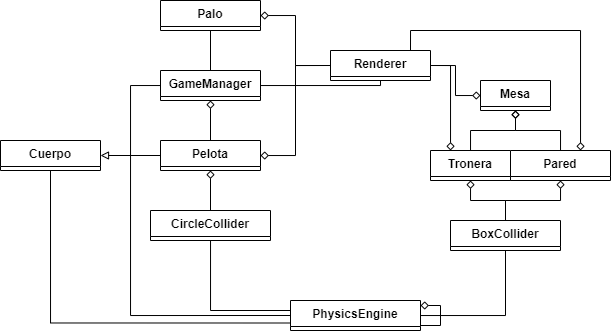

The diagram above was exported from draw.io. Its source (the exported page's mxGraphModel, read from the mxfile embedded in the PNG):
<mxGraphModel dx="981" dy="526" grid="1" gridSize="10" guides="1" tooltips="1" connect="1" arrows="1" fold="1" page="1" pageScale="1" pageWidth="827" pageHeight="1169" math="0" shadow="0">
  <root>
    <mxCell id="WIyWlLk6GJQsqaUBKTNV-0" />
    <mxCell id="WIyWlLk6GJQsqaUBKTNV-1" parent="WIyWlLk6GJQsqaUBKTNV-0" />
    <mxCell id="GRZLSAUEOMBNLARE7sXG-75" style="edgeStyle=orthogonalEdgeStyle;rounded=0;orthogonalLoop=1;jettySize=auto;html=1;entryX=0;entryY=0.5;entryDx=0;entryDy=0;startArrow=diamond;startFill=0;endArrow=none;endFill=0;" edge="1" parent="WIyWlLk6GJQsqaUBKTNV-1" source="GRZLSAUEOMBNLARE7sXG-0" target="GRZLSAUEOMBNLARE7sXG-71">
      <mxGeometry relative="1" as="geometry" />
    </mxCell>
    <mxCell id="GRZLSAUEOMBNLARE7sXG-92" style="edgeStyle=orthogonalEdgeStyle;rounded=0;orthogonalLoop=1;jettySize=auto;html=1;startArrow=diamond;startFill=0;endArrow=none;endFill=0;" edge="1" parent="WIyWlLk6GJQsqaUBKTNV-1" source="GRZLSAUEOMBNLARE7sXG-0" target="GRZLSAUEOMBNLARE7sXG-88">
      <mxGeometry relative="1" as="geometry" />
    </mxCell>
    <mxCell id="GRZLSAUEOMBNLARE7sXG-0" value="Pelota" style="swimlane;fontStyle=1;align=center;verticalAlign=top;childLayout=stackLayout;horizontal=1;startSize=26;horizontalStack=0;resizeParent=1;resizeParentMax=0;resizeLast=0;collapsible=1;marginBottom=0;" vertex="1" collapsed="1" parent="WIyWlLk6GJQsqaUBKTNV-1">
      <mxGeometry x="200" y="180" width="100" height="30" as="geometry">
        <mxRectangle x="200" y="120" width="160" height="86" as="alternateBounds" />
      </mxGeometry>
    </mxCell>
    <mxCell id="GRZLSAUEOMBNLARE7sXG-1" value="+ field: type" style="text;strokeColor=none;fillColor=none;align=left;verticalAlign=top;spacingLeft=4;spacingRight=4;overflow=hidden;rotatable=0;points=[[0,0.5],[1,0.5]];portConstraint=eastwest;" vertex="1" parent="GRZLSAUEOMBNLARE7sXG-0">
      <mxGeometry y="26" width="160" height="26" as="geometry" />
    </mxCell>
    <mxCell id="GRZLSAUEOMBNLARE7sXG-2" value="" style="line;strokeWidth=1;fillColor=none;align=left;verticalAlign=middle;spacingTop=-1;spacingLeft=3;spacingRight=3;rotatable=0;labelPosition=right;points=[];portConstraint=eastwest;strokeColor=inherit;" vertex="1" parent="GRZLSAUEOMBNLARE7sXG-0">
      <mxGeometry y="52" width="160" height="8" as="geometry" />
    </mxCell>
    <mxCell id="GRZLSAUEOMBNLARE7sXG-3" value="+ method(type): type" style="text;strokeColor=none;fillColor=none;align=left;verticalAlign=top;spacingLeft=4;spacingRight=4;overflow=hidden;rotatable=0;points=[[0,0.5],[1,0.5]];portConstraint=eastwest;" vertex="1" parent="GRZLSAUEOMBNLARE7sXG-0">
      <mxGeometry y="60" width="160" height="26" as="geometry" />
    </mxCell>
    <mxCell id="GRZLSAUEOMBNLARE7sXG-70" style="edgeStyle=orthogonalEdgeStyle;rounded=0;orthogonalLoop=1;jettySize=auto;html=1;startArrow=diamond;startFill=0;endArrow=none;endFill=0;" edge="1" parent="WIyWlLk6GJQsqaUBKTNV-1" source="GRZLSAUEOMBNLARE7sXG-22" target="GRZLSAUEOMBNLARE7sXG-60">
      <mxGeometry relative="1" as="geometry" />
    </mxCell>
    <mxCell id="GRZLSAUEOMBNLARE7sXG-86" style="edgeStyle=orthogonalEdgeStyle;rounded=0;orthogonalLoop=1;jettySize=auto;html=1;entryX=0.8;entryY=-0.005;entryDx=0;entryDy=0;entryPerimeter=0;startArrow=diamond;startFill=0;endArrow=none;endFill=0;" edge="1" parent="WIyWlLk6GJQsqaUBKTNV-1" source="GRZLSAUEOMBNLARE7sXG-22" target="GRZLSAUEOMBNLARE7sXG-71">
      <mxGeometry relative="1" as="geometry">
        <Array as="points">
          <mxPoint x="620" y="70" />
          <mxPoint x="450" y="70" />
        </Array>
      </mxGeometry>
    </mxCell>
    <mxCell id="GRZLSAUEOMBNLARE7sXG-22" value="Pared" style="swimlane;fontStyle=1;align=center;verticalAlign=top;childLayout=stackLayout;horizontal=1;startSize=26;horizontalStack=0;resizeParent=1;resizeParentMax=0;resizeLast=0;collapsible=1;marginBottom=0;" vertex="1" collapsed="1" parent="WIyWlLk6GJQsqaUBKTNV-1">
      <mxGeometry x="550" y="190" width="100" height="30" as="geometry">
        <mxRectangle x="600" y="280" width="160" height="86" as="alternateBounds" />
      </mxGeometry>
    </mxCell>
    <mxCell id="GRZLSAUEOMBNLARE7sXG-23" value="+ field: type" style="text;strokeColor=none;fillColor=none;align=left;verticalAlign=top;spacingLeft=4;spacingRight=4;overflow=hidden;rotatable=0;points=[[0,0.5],[1,0.5]];portConstraint=eastwest;" vertex="1" parent="GRZLSAUEOMBNLARE7sXG-22">
      <mxGeometry y="26" width="160" height="26" as="geometry" />
    </mxCell>
    <mxCell id="GRZLSAUEOMBNLARE7sXG-24" value="" style="line;strokeWidth=1;fillColor=none;align=left;verticalAlign=middle;spacingTop=-1;spacingLeft=3;spacingRight=3;rotatable=0;labelPosition=right;points=[];portConstraint=eastwest;strokeColor=inherit;" vertex="1" parent="GRZLSAUEOMBNLARE7sXG-22">
      <mxGeometry y="52" width="160" height="8" as="geometry" />
    </mxCell>
    <mxCell id="GRZLSAUEOMBNLARE7sXG-25" value="+ method(type): type" style="text;strokeColor=none;fillColor=none;align=left;verticalAlign=top;spacingLeft=4;spacingRight=4;overflow=hidden;rotatable=0;points=[[0,0.5],[1,0.5]];portConstraint=eastwest;" vertex="1" parent="GRZLSAUEOMBNLARE7sXG-22">
      <mxGeometry y="60" width="160" height="26" as="geometry" />
    </mxCell>
    <mxCell id="GRZLSAUEOMBNLARE7sXG-69" style="edgeStyle=orthogonalEdgeStyle;rounded=0;orthogonalLoop=1;jettySize=auto;html=1;startArrow=diamond;startFill=0;endArrow=none;endFill=0;" edge="1" parent="WIyWlLk6GJQsqaUBKTNV-1" source="GRZLSAUEOMBNLARE7sXG-38" target="GRZLSAUEOMBNLARE7sXG-60">
      <mxGeometry relative="1" as="geometry" />
    </mxCell>
    <mxCell id="GRZLSAUEOMBNLARE7sXG-85" style="edgeStyle=orthogonalEdgeStyle;rounded=0;orthogonalLoop=1;jettySize=auto;html=1;entryX=1;entryY=0.5;entryDx=0;entryDy=0;startArrow=diamond;startFill=0;endArrow=none;endFill=0;" edge="1" parent="WIyWlLk6GJQsqaUBKTNV-1" source="GRZLSAUEOMBNLARE7sXG-38" target="GRZLSAUEOMBNLARE7sXG-71">
      <mxGeometry relative="1" as="geometry">
        <Array as="points">
          <mxPoint x="490" y="105" />
        </Array>
      </mxGeometry>
    </mxCell>
    <mxCell id="GRZLSAUEOMBNLARE7sXG-38" value="Tronera" style="swimlane;fontStyle=1;align=center;verticalAlign=top;childLayout=stackLayout;horizontal=1;startSize=26;horizontalStack=0;resizeParent=1;resizeParentMax=0;resizeLast=0;collapsible=1;marginBottom=0;" vertex="1" collapsed="1" parent="WIyWlLk6GJQsqaUBKTNV-1">
      <mxGeometry x="470" y="190" width="80" height="30" as="geometry">
        <mxRectangle x="440" y="280" width="160" height="86" as="alternateBounds" />
      </mxGeometry>
    </mxCell>
    <mxCell id="GRZLSAUEOMBNLARE7sXG-39" value="+ field: type" style="text;strokeColor=none;fillColor=none;align=left;verticalAlign=top;spacingLeft=4;spacingRight=4;overflow=hidden;rotatable=0;points=[[0,0.5],[1,0.5]];portConstraint=eastwest;" vertex="1" parent="GRZLSAUEOMBNLARE7sXG-38">
      <mxGeometry y="26" width="160" height="26" as="geometry" />
    </mxCell>
    <mxCell id="GRZLSAUEOMBNLARE7sXG-40" value="" style="line;strokeWidth=1;fillColor=none;align=left;verticalAlign=middle;spacingTop=-1;spacingLeft=3;spacingRight=3;rotatable=0;labelPosition=right;points=[];portConstraint=eastwest;strokeColor=inherit;" vertex="1" parent="GRZLSAUEOMBNLARE7sXG-38">
      <mxGeometry y="52" width="160" height="8" as="geometry" />
    </mxCell>
    <mxCell id="GRZLSAUEOMBNLARE7sXG-41" value="+ method(type): type" style="text;strokeColor=none;fillColor=none;align=left;verticalAlign=top;spacingLeft=4;spacingRight=4;overflow=hidden;rotatable=0;points=[[0,0.5],[1,0.5]];portConstraint=eastwest;" vertex="1" parent="GRZLSAUEOMBNLARE7sXG-38">
      <mxGeometry y="60" width="160" height="26" as="geometry" />
    </mxCell>
    <mxCell id="GRZLSAUEOMBNLARE7sXG-46" style="edgeStyle=orthogonalEdgeStyle;rounded=0;orthogonalLoop=1;jettySize=auto;html=1;startArrow=diamond;startFill=0;endArrow=none;endFill=0;" edge="1" parent="WIyWlLk6GJQsqaUBKTNV-1" source="GRZLSAUEOMBNLARE7sXG-42" target="GRZLSAUEOMBNLARE7sXG-38">
      <mxGeometry relative="1" as="geometry" />
    </mxCell>
    <mxCell id="GRZLSAUEOMBNLARE7sXG-47" style="edgeStyle=orthogonalEdgeStyle;rounded=0;orthogonalLoop=1;jettySize=auto;html=1;startArrow=diamond;startFill=0;endArrow=none;endFill=0;" edge="1" parent="WIyWlLk6GJQsqaUBKTNV-1" source="GRZLSAUEOMBNLARE7sXG-42" target="GRZLSAUEOMBNLARE7sXG-22">
      <mxGeometry relative="1" as="geometry" />
    </mxCell>
    <mxCell id="GRZLSAUEOMBNLARE7sXG-77" style="edgeStyle=orthogonalEdgeStyle;rounded=0;orthogonalLoop=1;jettySize=auto;html=1;entryX=1;entryY=0.5;entryDx=0;entryDy=0;startArrow=diamond;startFill=0;endArrow=none;endFill=0;" edge="1" parent="WIyWlLk6GJQsqaUBKTNV-1" source="GRZLSAUEOMBNLARE7sXG-42" target="GRZLSAUEOMBNLARE7sXG-71">
      <mxGeometry relative="1" as="geometry" />
    </mxCell>
    <mxCell id="GRZLSAUEOMBNLARE7sXG-42" value="Mesa" style="swimlane;fontStyle=1;align=center;verticalAlign=top;childLayout=stackLayout;horizontal=1;startSize=26;horizontalStack=0;resizeParent=1;resizeParentMax=0;resizeLast=0;collapsible=1;marginBottom=0;" vertex="1" collapsed="1" parent="WIyWlLk6GJQsqaUBKTNV-1">
      <mxGeometry x="520" y="120" width="70" height="30" as="geometry">
        <mxRectangle x="520" y="120" width="160" height="86" as="alternateBounds" />
      </mxGeometry>
    </mxCell>
    <mxCell id="GRZLSAUEOMBNLARE7sXG-43" value="+ field: type" style="text;strokeColor=none;fillColor=none;align=left;verticalAlign=top;spacingLeft=4;spacingRight=4;overflow=hidden;rotatable=0;points=[[0,0.5],[1,0.5]];portConstraint=eastwest;" vertex="1" parent="GRZLSAUEOMBNLARE7sXG-42">
      <mxGeometry y="26" width="160" height="26" as="geometry" />
    </mxCell>
    <mxCell id="GRZLSAUEOMBNLARE7sXG-44" value="" style="line;strokeWidth=1;fillColor=none;align=left;verticalAlign=middle;spacingTop=-1;spacingLeft=3;spacingRight=3;rotatable=0;labelPosition=right;points=[];portConstraint=eastwest;strokeColor=inherit;" vertex="1" parent="GRZLSAUEOMBNLARE7sXG-42">
      <mxGeometry y="52" width="160" height="8" as="geometry" />
    </mxCell>
    <mxCell id="GRZLSAUEOMBNLARE7sXG-45" value="+ method(type): type" style="text;strokeColor=none;fillColor=none;align=left;verticalAlign=top;spacingLeft=4;spacingRight=4;overflow=hidden;rotatable=0;points=[[0,0.5],[1,0.5]];portConstraint=eastwest;" vertex="1" parent="GRZLSAUEOMBNLARE7sXG-42">
      <mxGeometry y="60" width="160" height="26" as="geometry" />
    </mxCell>
    <mxCell id="GRZLSAUEOMBNLARE7sXG-76" style="edgeStyle=orthogonalEdgeStyle;rounded=0;orthogonalLoop=1;jettySize=auto;html=1;entryX=0;entryY=0.5;entryDx=0;entryDy=0;startArrow=diamond;startFill=0;endArrow=none;endFill=0;" edge="1" parent="WIyWlLk6GJQsqaUBKTNV-1" source="GRZLSAUEOMBNLARE7sXG-48" target="GRZLSAUEOMBNLARE7sXG-71">
      <mxGeometry relative="1" as="geometry" />
    </mxCell>
    <mxCell id="GRZLSAUEOMBNLARE7sXG-48" value="Palo" style="swimlane;fontStyle=1;align=center;verticalAlign=top;childLayout=stackLayout;horizontal=1;startSize=26;horizontalStack=0;resizeParent=1;resizeParentMax=0;resizeLast=0;collapsible=1;marginBottom=0;" vertex="1" collapsed="1" parent="WIyWlLk6GJQsqaUBKTNV-1">
      <mxGeometry x="200" y="40" width="100" height="30" as="geometry">
        <mxRectangle x="120" y="82" width="160" height="86" as="alternateBounds" />
      </mxGeometry>
    </mxCell>
    <mxCell id="GRZLSAUEOMBNLARE7sXG-49" value="+ field: type" style="text;strokeColor=none;fillColor=none;align=left;verticalAlign=top;spacingLeft=4;spacingRight=4;overflow=hidden;rotatable=0;points=[[0,0.5],[1,0.5]];portConstraint=eastwest;" vertex="1" parent="GRZLSAUEOMBNLARE7sXG-48">
      <mxGeometry y="26" width="160" height="26" as="geometry" />
    </mxCell>
    <mxCell id="GRZLSAUEOMBNLARE7sXG-50" value="" style="line;strokeWidth=1;fillColor=none;align=left;verticalAlign=middle;spacingTop=-1;spacingLeft=3;spacingRight=3;rotatable=0;labelPosition=right;points=[];portConstraint=eastwest;strokeColor=inherit;" vertex="1" parent="GRZLSAUEOMBNLARE7sXG-48">
      <mxGeometry y="52" width="160" height="8" as="geometry" />
    </mxCell>
    <mxCell id="GRZLSAUEOMBNLARE7sXG-51" value="+ method(type): type" style="text;strokeColor=none;fillColor=none;align=left;verticalAlign=top;spacingLeft=4;spacingRight=4;overflow=hidden;rotatable=0;points=[[0,0.5],[1,0.5]];portConstraint=eastwest;" vertex="1" parent="GRZLSAUEOMBNLARE7sXG-48">
      <mxGeometry y="60" width="160" height="26" as="geometry" />
    </mxCell>
    <mxCell id="GRZLSAUEOMBNLARE7sXG-58" style="edgeStyle=orthogonalEdgeStyle;rounded=0;orthogonalLoop=1;jettySize=auto;html=1;entryX=0.5;entryY=1;entryDx=0;entryDy=0;startArrow=none;startFill=0;endArrow=none;endFill=0;" edge="1" parent="WIyWlLk6GJQsqaUBKTNV-1" source="GRZLSAUEOMBNLARE7sXG-52" target="GRZLSAUEOMBNLARE7sXG-48">
      <mxGeometry relative="1" as="geometry" />
    </mxCell>
    <mxCell id="GRZLSAUEOMBNLARE7sXG-59" style="edgeStyle=orthogonalEdgeStyle;rounded=0;orthogonalLoop=1;jettySize=auto;html=1;startArrow=diamond;startFill=0;endArrow=none;endFill=0;" edge="1" parent="WIyWlLk6GJQsqaUBKTNV-1" source="GRZLSAUEOMBNLARE7sXG-52" target="GRZLSAUEOMBNLARE7sXG-0">
      <mxGeometry relative="1" as="geometry" />
    </mxCell>
    <mxCell id="GRZLSAUEOMBNLARE7sXG-87" style="edgeStyle=orthogonalEdgeStyle;rounded=0;orthogonalLoop=1;jettySize=auto;html=1;entryX=0.5;entryY=1;entryDx=0;entryDy=0;startArrow=none;startFill=0;endArrow=none;endFill=0;" edge="1" parent="WIyWlLk6GJQsqaUBKTNV-1" source="GRZLSAUEOMBNLARE7sXG-52" target="GRZLSAUEOMBNLARE7sXG-71">
      <mxGeometry relative="1" as="geometry">
        <Array as="points">
          <mxPoint x="420" y="125" />
        </Array>
      </mxGeometry>
    </mxCell>
    <mxCell id="GRZLSAUEOMBNLARE7sXG-110" style="edgeStyle=orthogonalEdgeStyle;rounded=0;orthogonalLoop=1;jettySize=auto;html=1;entryX=0;entryY=0.5;entryDx=0;entryDy=0;startArrow=none;startFill=0;endArrow=none;endFill=0;" edge="1" parent="WIyWlLk6GJQsqaUBKTNV-1" source="GRZLSAUEOMBNLARE7sXG-52" target="GRZLSAUEOMBNLARE7sXG-98">
      <mxGeometry relative="1" as="geometry">
        <Array as="points">
          <mxPoint x="170" y="125" />
          <mxPoint x="170" y="355" />
        </Array>
      </mxGeometry>
    </mxCell>
    <mxCell id="GRZLSAUEOMBNLARE7sXG-52" value="GameManager" style="swimlane;fontStyle=1;align=center;verticalAlign=top;childLayout=stackLayout;horizontal=1;startSize=26;horizontalStack=0;resizeParent=1;resizeParentMax=0;resizeLast=0;collapsible=1;marginBottom=0;" vertex="1" collapsed="1" parent="WIyWlLk6GJQsqaUBKTNV-1">
      <mxGeometry x="200" y="110" width="100" height="30" as="geometry">
        <mxRectangle x="210" y="100" width="160" height="86" as="alternateBounds" />
      </mxGeometry>
    </mxCell>
    <mxCell id="GRZLSAUEOMBNLARE7sXG-53" value="+ field: type" style="text;strokeColor=none;fillColor=none;align=left;verticalAlign=top;spacingLeft=4;spacingRight=4;overflow=hidden;rotatable=0;points=[[0,0.5],[1,0.5]];portConstraint=eastwest;" vertex="1" parent="GRZLSAUEOMBNLARE7sXG-52">
      <mxGeometry y="26" width="160" height="26" as="geometry" />
    </mxCell>
    <mxCell id="GRZLSAUEOMBNLARE7sXG-54" value="" style="line;strokeWidth=1;fillColor=none;align=left;verticalAlign=middle;spacingTop=-1;spacingLeft=3;spacingRight=3;rotatable=0;labelPosition=right;points=[];portConstraint=eastwest;strokeColor=inherit;" vertex="1" parent="GRZLSAUEOMBNLARE7sXG-52">
      <mxGeometry y="52" width="160" height="8" as="geometry" />
    </mxCell>
    <mxCell id="GRZLSAUEOMBNLARE7sXG-55" value="+ method(type): type" style="text;strokeColor=none;fillColor=none;align=left;verticalAlign=top;spacingLeft=4;spacingRight=4;overflow=hidden;rotatable=0;points=[[0,0.5],[1,0.5]];portConstraint=eastwest;" vertex="1" parent="GRZLSAUEOMBNLARE7sXG-52">
      <mxGeometry y="60" width="160" height="26" as="geometry" />
    </mxCell>
    <mxCell id="GRZLSAUEOMBNLARE7sXG-60" value="BoxCollider" style="swimlane;fontStyle=1;align=center;verticalAlign=top;childLayout=stackLayout;horizontal=1;startSize=26;horizontalStack=0;resizeParent=1;resizeParentMax=0;resizeLast=0;collapsible=1;marginBottom=0;" vertex="1" collapsed="1" parent="WIyWlLk6GJQsqaUBKTNV-1">
      <mxGeometry x="490" y="260" width="110" height="30" as="geometry">
        <mxRectangle x="420" y="250" width="160" height="86" as="alternateBounds" />
      </mxGeometry>
    </mxCell>
    <mxCell id="GRZLSAUEOMBNLARE7sXG-61" value="+ field: type" style="text;strokeColor=none;fillColor=none;align=left;verticalAlign=top;spacingLeft=4;spacingRight=4;overflow=hidden;rotatable=0;points=[[0,0.5],[1,0.5]];portConstraint=eastwest;" vertex="1" parent="GRZLSAUEOMBNLARE7sXG-60">
      <mxGeometry y="26" width="160" height="26" as="geometry" />
    </mxCell>
    <mxCell id="GRZLSAUEOMBNLARE7sXG-62" value="" style="line;strokeWidth=1;fillColor=none;align=left;verticalAlign=middle;spacingTop=-1;spacingLeft=3;spacingRight=3;rotatable=0;labelPosition=right;points=[];portConstraint=eastwest;strokeColor=inherit;" vertex="1" parent="GRZLSAUEOMBNLARE7sXG-60">
      <mxGeometry y="52" width="160" height="8" as="geometry" />
    </mxCell>
    <mxCell id="GRZLSAUEOMBNLARE7sXG-63" value="+ method(type): type" style="text;strokeColor=none;fillColor=none;align=left;verticalAlign=top;spacingLeft=4;spacingRight=4;overflow=hidden;rotatable=0;points=[[0,0.5],[1,0.5]];portConstraint=eastwest;" vertex="1" parent="GRZLSAUEOMBNLARE7sXG-60">
      <mxGeometry y="60" width="160" height="26" as="geometry" />
    </mxCell>
    <mxCell id="GRZLSAUEOMBNLARE7sXG-71" value="Renderer" style="swimlane;fontStyle=1;align=center;verticalAlign=top;childLayout=stackLayout;horizontal=1;startSize=26;horizontalStack=0;resizeParent=1;resizeParentMax=0;resizeLast=0;collapsible=1;marginBottom=0;" vertex="1" collapsed="1" parent="WIyWlLk6GJQsqaUBKTNV-1">
      <mxGeometry x="370" y="90" width="100" height="30" as="geometry">
        <mxRectangle x="360" y="80" width="160" height="86" as="alternateBounds" />
      </mxGeometry>
    </mxCell>
    <mxCell id="GRZLSAUEOMBNLARE7sXG-72" value="+ field: type" style="text;strokeColor=none;fillColor=none;align=left;verticalAlign=top;spacingLeft=4;spacingRight=4;overflow=hidden;rotatable=0;points=[[0,0.5],[1,0.5]];portConstraint=eastwest;" vertex="1" parent="GRZLSAUEOMBNLARE7sXG-71">
      <mxGeometry y="26" width="160" height="26" as="geometry" />
    </mxCell>
    <mxCell id="GRZLSAUEOMBNLARE7sXG-73" value="" style="line;strokeWidth=1;fillColor=none;align=left;verticalAlign=middle;spacingTop=-1;spacingLeft=3;spacingRight=3;rotatable=0;labelPosition=right;points=[];portConstraint=eastwest;strokeColor=inherit;" vertex="1" parent="GRZLSAUEOMBNLARE7sXG-71">
      <mxGeometry y="52" width="160" height="8" as="geometry" />
    </mxCell>
    <mxCell id="GRZLSAUEOMBNLARE7sXG-74" value="+ method(type): type" style="text;strokeColor=none;fillColor=none;align=left;verticalAlign=top;spacingLeft=4;spacingRight=4;overflow=hidden;rotatable=0;points=[[0,0.5],[1,0.5]];portConstraint=eastwest;" vertex="1" parent="GRZLSAUEOMBNLARE7sXG-71">
      <mxGeometry y="60" width="160" height="26" as="geometry" />
    </mxCell>
    <mxCell id="GRZLSAUEOMBNLARE7sXG-88" value="CircleCollider" style="swimlane;fontStyle=1;align=center;verticalAlign=top;childLayout=stackLayout;horizontal=1;startSize=26;horizontalStack=0;resizeParent=1;resizeParentMax=0;resizeLast=0;collapsible=1;marginBottom=0;" vertex="1" collapsed="1" parent="WIyWlLk6GJQsqaUBKTNV-1">
      <mxGeometry x="190" y="250" width="120" height="30" as="geometry">
        <mxRectangle x="200" y="260" width="160" height="86" as="alternateBounds" />
      </mxGeometry>
    </mxCell>
    <mxCell id="GRZLSAUEOMBNLARE7sXG-89" value="+ field: type" style="text;strokeColor=none;fillColor=none;align=left;verticalAlign=top;spacingLeft=4;spacingRight=4;overflow=hidden;rotatable=0;points=[[0,0.5],[1,0.5]];portConstraint=eastwest;" vertex="1" parent="GRZLSAUEOMBNLARE7sXG-88">
      <mxGeometry y="26" width="160" height="26" as="geometry" />
    </mxCell>
    <mxCell id="GRZLSAUEOMBNLARE7sXG-90" value="" style="line;strokeWidth=1;fillColor=none;align=left;verticalAlign=middle;spacingTop=-1;spacingLeft=3;spacingRight=3;rotatable=0;labelPosition=right;points=[];portConstraint=eastwest;strokeColor=inherit;" vertex="1" parent="GRZLSAUEOMBNLARE7sXG-88">
      <mxGeometry y="52" width="160" height="8" as="geometry" />
    </mxCell>
    <mxCell id="GRZLSAUEOMBNLARE7sXG-91" value="+ method(type): type" style="text;strokeColor=none;fillColor=none;align=left;verticalAlign=top;spacingLeft=4;spacingRight=4;overflow=hidden;rotatable=0;points=[[0,0.5],[1,0.5]];portConstraint=eastwest;" vertex="1" parent="GRZLSAUEOMBNLARE7sXG-88">
      <mxGeometry y="60" width="160" height="26" as="geometry" />
    </mxCell>
    <mxCell id="GRZLSAUEOMBNLARE7sXG-111" style="edgeStyle=orthogonalEdgeStyle;rounded=0;orthogonalLoop=1;jettySize=auto;html=1;entryX=0;entryY=0.5;entryDx=0;entryDy=0;startArrow=block;startFill=0;endArrow=none;endFill=0;" edge="1" parent="WIyWlLk6GJQsqaUBKTNV-1" source="GRZLSAUEOMBNLARE7sXG-93" target="GRZLSAUEOMBNLARE7sXG-0">
      <mxGeometry relative="1" as="geometry" />
    </mxCell>
    <mxCell id="GRZLSAUEOMBNLARE7sXG-112" style="edgeStyle=orthogonalEdgeStyle;rounded=0;orthogonalLoop=1;jettySize=auto;html=1;entryX=0;entryY=0.75;entryDx=0;entryDy=0;startArrow=none;startFill=0;endArrow=none;endFill=0;exitX=0.5;exitY=1;exitDx=0;exitDy=0;" edge="1" parent="WIyWlLk6GJQsqaUBKTNV-1" source="GRZLSAUEOMBNLARE7sXG-93" target="GRZLSAUEOMBNLARE7sXG-98">
      <mxGeometry relative="1" as="geometry" />
    </mxCell>
    <mxCell id="GRZLSAUEOMBNLARE7sXG-93" value="Cuerpo" style="swimlane;fontStyle=1;align=center;verticalAlign=top;childLayout=stackLayout;horizontal=1;startSize=26;horizontalStack=0;resizeParent=1;resizeParentMax=0;resizeLast=0;collapsible=1;marginBottom=0;" vertex="1" collapsed="1" parent="WIyWlLk6GJQsqaUBKTNV-1">
      <mxGeometry x="40" y="180" width="100" height="30" as="geometry">
        <mxRectangle x="80" y="250" width="160" height="86" as="alternateBounds" />
      </mxGeometry>
    </mxCell>
    <mxCell id="GRZLSAUEOMBNLARE7sXG-94" value="+ field: type" style="text;strokeColor=none;fillColor=none;align=left;verticalAlign=top;spacingLeft=4;spacingRight=4;overflow=hidden;rotatable=0;points=[[0,0.5],[1,0.5]];portConstraint=eastwest;" vertex="1" parent="GRZLSAUEOMBNLARE7sXG-93">
      <mxGeometry y="26" width="160" height="26" as="geometry" />
    </mxCell>
    <mxCell id="GRZLSAUEOMBNLARE7sXG-95" value="" style="line;strokeWidth=1;fillColor=none;align=left;verticalAlign=middle;spacingTop=-1;spacingLeft=3;spacingRight=3;rotatable=0;labelPosition=right;points=[];portConstraint=eastwest;strokeColor=inherit;" vertex="1" parent="GRZLSAUEOMBNLARE7sXG-93">
      <mxGeometry y="52" width="160" height="8" as="geometry" />
    </mxCell>
    <mxCell id="GRZLSAUEOMBNLARE7sXG-96" value="+ method(type): type" style="text;strokeColor=none;fillColor=none;align=left;verticalAlign=top;spacingLeft=4;spacingRight=4;overflow=hidden;rotatable=0;points=[[0,0.5],[1,0.5]];portConstraint=eastwest;" vertex="1" parent="GRZLSAUEOMBNLARE7sXG-93">
      <mxGeometry y="60" width="160" height="26" as="geometry" />
    </mxCell>
    <mxCell id="GRZLSAUEOMBNLARE7sXG-103" style="edgeStyle=orthogonalEdgeStyle;rounded=0;orthogonalLoop=1;jettySize=auto;html=1;startArrow=none;startFill=0;endArrow=none;endFill=0;" edge="1" parent="WIyWlLk6GJQsqaUBKTNV-1" source="GRZLSAUEOMBNLARE7sXG-98" target="GRZLSAUEOMBNLARE7sXG-88">
      <mxGeometry relative="1" as="geometry">
        <Array as="points">
          <mxPoint x="250" y="350" />
        </Array>
      </mxGeometry>
    </mxCell>
    <mxCell id="GRZLSAUEOMBNLARE7sXG-104" style="edgeStyle=orthogonalEdgeStyle;rounded=0;orthogonalLoop=1;jettySize=auto;html=1;startArrow=none;startFill=0;endArrow=none;endFill=0;" edge="1" parent="WIyWlLk6GJQsqaUBKTNV-1" source="GRZLSAUEOMBNLARE7sXG-98" target="GRZLSAUEOMBNLARE7sXG-60">
      <mxGeometry relative="1" as="geometry" />
    </mxCell>
    <mxCell id="GRZLSAUEOMBNLARE7sXG-98" value="PhysicsEngine" style="swimlane;fontStyle=1;align=center;verticalAlign=top;childLayout=stackLayout;horizontal=1;startSize=26;horizontalStack=0;resizeParent=1;resizeParentMax=0;resizeLast=0;collapsible=1;marginBottom=0;" vertex="1" collapsed="1" parent="WIyWlLk6GJQsqaUBKTNV-1">
      <mxGeometry x="330" y="340" width="130" height="30" as="geometry">
        <mxRectangle x="200" y="320" width="160" height="86" as="alternateBounds" />
      </mxGeometry>
    </mxCell>
    <mxCell id="GRZLSAUEOMBNLARE7sXG-99" value="+ field: type" style="text;strokeColor=none;fillColor=none;align=left;verticalAlign=top;spacingLeft=4;spacingRight=4;overflow=hidden;rotatable=0;points=[[0,0.5],[1,0.5]];portConstraint=eastwest;" vertex="1" parent="GRZLSAUEOMBNLARE7sXG-98">
      <mxGeometry y="26" width="160" height="26" as="geometry" />
    </mxCell>
    <mxCell id="GRZLSAUEOMBNLARE7sXG-100" value="" style="line;strokeWidth=1;fillColor=none;align=left;verticalAlign=middle;spacingTop=-1;spacingLeft=3;spacingRight=3;rotatable=0;labelPosition=right;points=[];portConstraint=eastwest;strokeColor=inherit;" vertex="1" parent="GRZLSAUEOMBNLARE7sXG-98">
      <mxGeometry y="52" width="160" height="8" as="geometry" />
    </mxCell>
    <mxCell id="GRZLSAUEOMBNLARE7sXG-101" value="+ method(type): type" style="text;strokeColor=none;fillColor=none;align=left;verticalAlign=top;spacingLeft=4;spacingRight=4;overflow=hidden;rotatable=0;points=[[0,0.5],[1,0.5]];portConstraint=eastwest;" vertex="1" parent="GRZLSAUEOMBNLARE7sXG-98">
      <mxGeometry y="60" width="160" height="26" as="geometry" />
    </mxCell>
    <mxCell id="GRZLSAUEOMBNLARE7sXG-102" style="edgeStyle=orthogonalEdgeStyle;rounded=0;orthogonalLoop=1;jettySize=auto;html=1;startArrow=diamond;startFill=0;endArrow=none;endFill=0;" edge="1" parent="WIyWlLk6GJQsqaUBKTNV-1" source="GRZLSAUEOMBNLARE7sXG-98" target="GRZLSAUEOMBNLARE7sXG-98">
      <mxGeometry relative="1" as="geometry" />
    </mxCell>
  </root>
</mxGraphModel>